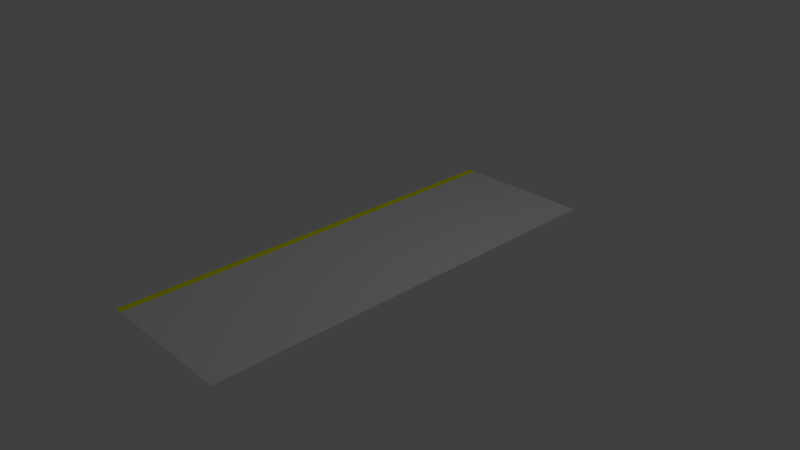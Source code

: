 # Source: road_single_lane_noPassing_on_left.blend  (saved by Blender 2.79.0; exported with 4.5.12 LTS)
import bpy
from mathutils import Matrix  # noqa: F401  (used for matrix-valued properties, if any)

bpy.ops.wm.read_factory_settings(use_empty=True)
scene = bpy.context.scene
scene.name = 'Scene'

# ---- collections
col_collection_1 = bpy.data.collections.new('Collection 1'); scene.collection.children.link(col_collection_1)

# ---- materials (node trees are filled in below, after node groups)
mat_material_003 = bpy.data.materials.new('Material.003')
mat_material_003.alpha_threshold = 0.0
mat_material_003.use_transparent_shadow = False
mat_material_003.diffuse_color = (1.0, 1.0, 0.0, 1.0)
mat_material_003.roughness = 0.5
mat_material_001 = bpy.data.materials.new('Material.001')
mat_material_001.alpha_threshold = 0.0
mat_material_001.use_transparent_shadow = False
mat_material_001.roughness = 0.5

# ---- material node trees

# ---- world
world_world = bpy.data.worlds.new('World'); scene.world = world_world
world_world.color = (0.05088, 0.05088, 0.05088)
world_world.use_sun_shadow = False
world_world.sun_shadow_jitter_overblur = 0.0
world_world.cycles.sampling_method = 'MANUAL'

# ---- cameras
cam_camera = bpy.data.cameras.new('Camera')
cam_camera.clip_end = 100.0
cam_camera.lens = 35.0
cam_camera.sensor_width = 32.0
cam_camera.sensor_height = 18.0
cam_camera.ortho_scale = 7.314
cam_camera.dof.focus_distance = 0.0
cam_camera.dof.aperture_fstop = 128.0

# ---- lights
light_lamp = bpy.data.lights.new('Lamp', 'POINT')
light_lamp.transmission_factor = 0.0
light_lamp.cutoff_distance = 30.0
light_lamp.energy = 100.0
light_lamp.shadow_buffer_clip_start = 1.001
light_lamp.shadow_soft_size = 0.1
light_lamp.shadow_maximum_resolution = 0.006
light_lamp.use_absolute_resolution = True

# ---- meshes
me_plane_002 = bpy.data.meshes.new('Plane.002')
me_plane_002.from_pydata([(-1.0, -1.0, 0.0), (1.0, -1.0, 0.0), (-1.0, 1.0, 0.0), (1.0, 1.0, 0.0)], [], [(0, 1, 3, 2)])
me_plane_002.materials.append(mat_material_003)
me_plane_002.use_remesh_preserve_volume = False
me_plane_002.use_remesh_preserve_attributes = False
me_plane_002.use_mirror_vertex_groups = False
me_plane_002.update()
me_plane = bpy.data.meshes.new('Plane')
me_plane.from_pydata([(-1.0, -1.0, 0.0), (1.0, -1.0, 0.0), (-1.0, 1.0, 0.0), (1.0, 1.0, 0.0)], [], [(0, 1, 3, 2)])
_ca = me_plane.color_attributes.new('Col', 'BYTE_COLOR', 'CORNER')
_ca.data.foreach_set('color', [0.9734, 1.0, 0.9647, 1.0, 1.0, 1.0, 1.0, 1.0, 1.0, 1.0, 1.0, 1.0, 1.0, 1.0, 1.0, 1.0])
me_plane.materials.append(mat_material_001)
me_plane.use_remesh_preserve_volume = False
me_plane.use_remesh_preserve_attributes = False
me_plane.use_mirror_vertex_groups = False
me_plane.update()

# ---- objects
ob_plane_001 = bpy.data.objects.new('Plane.001', me_plane_002)
ob_plane = bpy.data.objects.new('Plane', me_plane)
ob_lamp = bpy.data.objects.new('Lamp', light_lamp)
ob_camera = bpy.data.objects.new('Camera', cam_camera)

# ---- transforms, parenting, visibility, modifiers, constraints
ob_plane_001.location = (-0.9451, 0.003404, 0.0001)
ob_plane_001.scale = (0.05, 3.0, 1.0)
ob_plane_001.lineart.crease_threshold = 0.0
ob_plane.location = (0.0, 0.0, 0.0)
ob_plane.scale = (1.0, 3.0, 1.0)
ob_plane.lineart.crease_threshold = 0.0
_vg = ob_plane.vertex_groups.new(name='Group')
ob_lamp.location = (4.076, 1.005, 5.904)
ob_lamp.rotation_euler = (0.6503, 0.05522, 1.866)
ob_lamp.lock_rotations_4d = False
ob_lamp.empty_display_type = 'ARROWS'
ob_lamp.color = (0.0, 0.0, 0.0, 0.0)
ob_lamp.lineart.crease_threshold = 0.0
ob_camera.location = (7.481, -6.508, 5.344)
ob_camera.rotation_euler = (1.109, 0.0, 0.8149)
ob_camera.lock_rotations_4d = False
ob_camera.empty_display_type = 'ARROWS'
ob_camera.color = (0.0, 0.0, 0.0, 0.0)
ob_camera.display_type = 'WIRE'
ob_camera.lineart.crease_threshold = 0.0

# ---- collection membership
col_collection_1.objects.link(ob_plane_001)
col_collection_1.objects.link(ob_plane)
col_collection_1.objects.link(ob_lamp)
col_collection_1.objects.link(ob_camera)

# ---- scene / render settings (as saved in the file)
scene.camera = ob_camera
scene.frame_start = 1; scene.frame_end = 250; scene.frame_set(1)
scene.render.engine = 'BLENDER_EEVEE_NEXT'
scene.render.resolution_percentage = 50
scene.render.dither_intensity = 0.0
scene.cycles.use_denoising = False
scene.cycles.samples = 128
scene.cycles.sampling_pattern = 'TABULATED_SOBOL'
scene.cycles.use_adaptive_sampling = False
scene.cycles.use_light_tree = False
scene.cycles.blur_glossy = 0.0
scene.cycles.sample_clamp_indirect = 0.0
scene.view_settings.view_transform = 'Standard'
bpy.context.view_layer.update()
